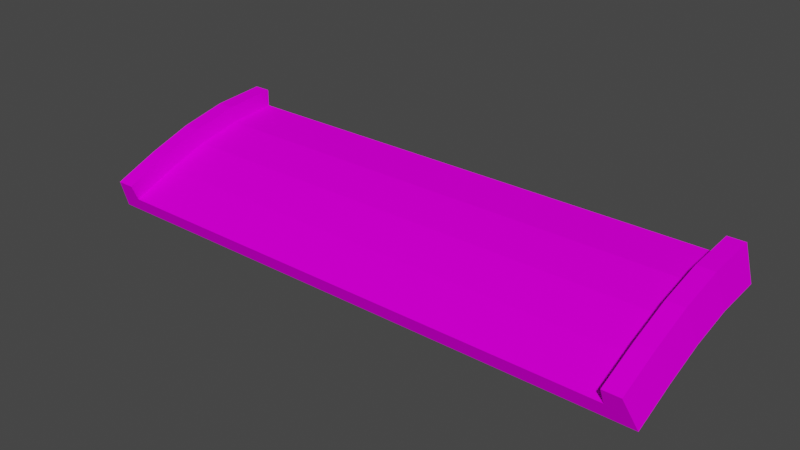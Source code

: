 # Source: jumpend_down.blend  (saved by Blender 3.3.6; exported with 4.5.12 LTS)
import bpy
from mathutils import Matrix  # noqa: F401  (used for matrix-valued properties, if any)

bpy.ops.wm.read_factory_settings(use_empty=True)
scene = bpy.context.scene
scene.name = 'Scene'

# ---- collections
col_collection = bpy.data.collections.new('Collection'); scene.collection.children.link(col_collection)

# ---- images (referenced by path relative to the original .blend; pixels are not part of the script)
import os
ASSET_DIR = os.environ.get("B2B_ASSET_DIR", "")  # directory of the original .blend (textures are referenced by path, not embedded)
HERE = os.path.dirname(os.path.abspath(__file__))  # packed textures are extracted next to this script under _unpacked/

def load_image(name, relpath, width, height, colorspace="sRGB"):
    """Load a texture the original file referenced (path relative to the .blend, or extracted next to this script)."""
    p = next((c for c in (os.path.join(HERE, relpath), os.path.join(ASSET_DIR, relpath)) if relpath and os.path.exists(c)), "")
    if p:
        img = bpy.data.images.load(p, check_existing=True)
        img.name = name
    else:  # same state as the original file: an image datablock whose file is absent (Cycles renders it pink)
        img = bpy.data.images.new(name, width, height)
        img.source = "FILE"
        img.filepath = "//" + (relpath or name)
    img.colorspace_settings.name = colorspace
    return img
img_trackset00_trk_startline_jpg_001 = load_image('trackset00_trk_startline.jpg.001', 'trackset00_trk_startline.jpg', 1024, 1024, 'sRGB')
img_trackset00_trk_c1_straight_png = load_image('trackset00_trk_c1_straight.png', 'trackset00_trk_c1_straight.png', 1024, 1024, 'sRGB')
img_trackset00_trk_sidewall_sand_png = load_image('trackset00_trk_sidewall_sand.png', 'trackset00_trk_sidewall_sand.png', 1024, 1024, 'sRGB')
img_trackset00_trk_c1_topend_png = load_image('trackset00_trk_c1_topend.png', 'trackset00_trk_c1_topend.png', 1024, 1024, 'sRGB')
img_trackset00_trk_startline_jpg_012 = load_image('trackset00_trk_startline.jpg.012', 'trackset00_trk_startline.jpg', 1024, 1024, 'sRGB')

# ---- materials (node trees are filled in below, after node groups)
mat_trackset00_trk_startline_png_001 = bpy.data.materials.new('trackset00_trk_startline.png.001')
mat_trackset00_trk_startline_png_001.alpha_threshold = 0.0
mat_trackset00_trk_startline_png_001.use_transparent_shadow = False
mat_trackset00_trk_startline_png_001.diffuse_color = (1.0, 1.0, 1.0, 1.0)
mat_trackset00_trk_startline_png_001.roughness = 0.5
mat_trackset00_trk_c1_straight = bpy.data.materials.new('trackset00_trk_c1_straight')
mat_trackset00_trk_c1_straight.alpha_threshold = 0.0
mat_trackset00_trk_c1_straight.use_transparent_shadow = False
mat_trackset00_trk_c1_straight.diffuse_color = (1.0, 1.0, 1.0, 1.0)
mat_trackset00_trk_c1_straight.roughness = 0.5
mat_trackset00_trk_sidewall_sand = bpy.data.materials.new('trackset00_trk_sidewall_sand')
mat_trackset00_trk_sidewall_sand.alpha_threshold = 0.0
mat_trackset00_trk_sidewall_sand.use_transparent_shadow = False
mat_trackset00_trk_sidewall_sand.diffuse_color = (1.0, 1.0, 1.0, 1.0)
mat_trackset00_trk_sidewall_sand.roughness = 0.5
mat_trackset00_trk_c1_topend = bpy.data.materials.new('trackset00_trk_c1_topend')
mat_trackset00_trk_c1_topend.alpha_threshold = 0.0
mat_trackset00_trk_c1_topend.use_transparent_shadow = False
mat_trackset00_trk_c1_topend.diffuse_color = (1.0, 1.0, 1.0, 1.0)
mat_trackset00_trk_c1_topend.roughness = 0.5
mat_trackset00_trk_startline_png = bpy.data.materials.new('trackset00_trk_startline.png')
mat_trackset00_trk_startline_png.alpha_threshold = 0.0
mat_trackset00_trk_startline_png.use_transparent_shadow = False
mat_trackset00_trk_startline_png.diffuse_color = (1.0, 1.0, 1.0, 1.0)
mat_trackset00_trk_startline_png.roughness = 0.5

# ---- material node trees
mat_trackset00_trk_startline_png_001.use_nodes = True; mat_trackset00_trk_startline_png_001.node_tree.nodes.clear()
_N = mat_trackset00_trk_startline_png_001.node_tree.nodes; _L = mat_trackset00_trk_startline_png_001.node_tree.links
n0 = _N.new('ShaderNodeBsdfDiffuse'); n0.name = 'Diffuse BSDF'; n0.location = (0, 0)
n1 = _N.new('ShaderNodeTexImage'); n1.name = 'Image Texture'; n1.location = (0, 0)
n1.image = img_trackset00_trk_startline_jpg_001
n2 = _N.new('ShaderNodeOutputMaterial'); n2.name = 'Material Output'; n2.location = (0, 0)
_L.new(n0.outputs[0], n2.inputs[0])
_L.new(n1.outputs[0], n0.inputs[0])
n2.is_active_output = True
mat_trackset00_trk_c1_straight.use_nodes = True; mat_trackset00_trk_c1_straight.node_tree.nodes.clear()
_N = mat_trackset00_trk_c1_straight.node_tree.nodes; _L = mat_trackset00_trk_c1_straight.node_tree.links
n0 = _N.new('ShaderNodeBsdfDiffuse'); n0.name = 'Diffuse BSDF'; n0.location = (0, 0)
n1 = _N.new('ShaderNodeTexImage'); n1.name = 'Image Texture'; n1.location = (0, 0)
n1.image = img_trackset00_trk_c1_straight_png
n2 = _N.new('ShaderNodeOutputMaterial'); n2.name = 'Material Output'; n2.location = (0, 0)
_L.new(n0.outputs[0], n2.inputs[0])
_L.new(n1.outputs[0], n0.inputs[0])
n2.is_active_output = True
mat_trackset00_trk_sidewall_sand.use_nodes = True; mat_trackset00_trk_sidewall_sand.node_tree.nodes.clear()
_N = mat_trackset00_trk_sidewall_sand.node_tree.nodes; _L = mat_trackset00_trk_sidewall_sand.node_tree.links
n0 = _N.new('ShaderNodeBsdfDiffuse'); n0.name = 'Diffuse BSDF'; n0.location = (0, 0)
n1 = _N.new('ShaderNodeTexImage'); n1.name = 'Image Texture'; n1.location = (0, 0)
n1.image = img_trackset00_trk_sidewall_sand_png
n2 = _N.new('ShaderNodeOutputMaterial'); n2.name = 'Material Output'; n2.location = (0, 0)
_L.new(n0.outputs[0], n2.inputs[0])
_L.new(n1.outputs[0], n0.inputs[0])
n2.is_active_output = True
mat_trackset00_trk_c1_topend.use_nodes = True; mat_trackset00_trk_c1_topend.node_tree.nodes.clear()
_N = mat_trackset00_trk_c1_topend.node_tree.nodes; _L = mat_trackset00_trk_c1_topend.node_tree.links
n0 = _N.new('ShaderNodeBsdfDiffuse'); n0.name = 'Diffuse BSDF'; n0.location = (0, 0)
n1 = _N.new('ShaderNodeTexImage'); n1.name = 'Image Texture'; n1.location = (0, 0)
n1.image = img_trackset00_trk_c1_topend_png
n2 = _N.new('ShaderNodeOutputMaterial'); n2.name = 'Material Output'; n2.location = (0, 0)
_L.new(n0.outputs[0], n2.inputs[0])
_L.new(n1.outputs[0], n0.inputs[0])
n2.is_active_output = True
mat_trackset00_trk_startline_png.use_nodes = True; mat_trackset00_trk_startline_png.node_tree.nodes.clear()
_N = mat_trackset00_trk_startline_png.node_tree.nodes; _L = mat_trackset00_trk_startline_png.node_tree.links
n0 = _N.new('ShaderNodeBsdfDiffuse'); n0.name = 'Diffuse BSDF'; n0.location = (0, 0)
n1 = _N.new('ShaderNodeTexImage'); n1.name = 'Image Texture'; n1.location = (0, 0)
n1.image = img_trackset00_trk_startline_jpg_012
n2 = _N.new('ShaderNodeOutputMaterial'); n2.name = 'Material Output'; n2.location = (0, 0)
_L.new(n0.outputs[0], n2.inputs[0])
_L.new(n1.outputs[0], n0.inputs[0])
n2.is_active_output = True

# ---- world
world_world = bpy.data.worlds.new('World'); scene.world = world_world
world_world.use_nodes = True; world_world.node_tree.nodes.clear()
_N = world_world.node_tree.nodes; _L = world_world.node_tree.links
n0 = _N.new('ShaderNodeOutputWorld'); n0.name = 'World Output'; n0.location = (300, 300)
n1 = _N.new('ShaderNodeBackground'); n1.name = 'Background'; n1.location = (10, 300)
n1.inputs[0].default_value = (0.05088, 0.05088, 0.05088, 1.0)
_L.new(n1.outputs[0], n0.inputs[0])
n0.is_active_output = True
world_world.color = (0.05088, 0.05088, 0.05088)
world_world.use_sun_shadow = False
world_world.sun_shadow_jitter_overblur = 0.0

# ---- meshes
me_track17_pmd0_mesh_001 = bpy.data.meshes.new('TRACK17.PMD0.mesh.001')
me_track17_pmd0_mesh_001.from_pydata([(-16.0, -5.385, -0.8709), (-15.0, -5.002, -1.795), (-15.0, -5.385, -0.8709), (16.5, -4.619, -2.719), (16.0, -5.385, -0.8709), (15.0, -5.385, -0.8709), (15.0, -5.002, -1.795), (-16.5, -4.619, -2.719), (-16.5, 5.381, -0.2187), (16.5, -2.155, -1.724), (-16.5, -2.155, -1.724), (16.5, 0.1909, -0.9315), (-16.5, 0.1909, -0.9315), (16.5, 2.632, -0.4078), (-16.5, 2.632, -0.4078), (-15.0, 5.381, 0.7813), (15.0, 5.381, 1.781), (-16.0, 5.381, 1.781), (16.0, 2.342, 1.561), (-15.0, -2.856, 0.1461), (-15.0, -2.506, -0.7906), (-15.0, -0.3409, 0.9869), (-15.0, -0.07362, 0.02327), (-15.0, 2.342, 1.561), (-15.0, 2.49, 0.5722), (-16.0, -2.856, 0.1461), (-16.0, -0.3409, 0.9869), (-16.0, 2.342, 1.561), (15.0, -2.506, -0.7906), (15.0, -2.856, 0.1461), (15.0, -0.07362, 0.02327), (15.0, -0.3409, 0.9869), (15.0, 2.49, 0.5722), (15.0, 2.342, 1.561), (16.0, -2.856, 0.1461), (16.0, -0.3409, 0.9869), (16.0, 5.381, 1.781), (16.5, 5.381, -0.2187), (15.0, 5.381, 0.7813), (-15.0, 5.381, 1.781)], [], [(6, 3, 4, 5), (7, 1, 2, 0), (7, 3, 6, 1), (3, 9, 10, 7), (9, 11, 12, 10), (11, 13, 14, 12), (13, 37, 8, 14), (18, 36, 37, 13), (2, 19, 20, 1), (19, 21, 22, 20), (21, 23, 24, 22), (23, 39, 15, 24), (0, 25, 19, 2), (25, 26, 21, 19), (26, 27, 23, 21), (27, 17, 39, 23), (7, 10, 25, 0), (10, 12, 26, 25), (12, 14, 27, 26), (14, 8, 17, 27), (6, 28, 29, 5), (28, 30, 31, 29), (30, 32, 33, 31), (32, 38, 16, 33), (5, 29, 34, 4), (29, 31, 35, 34), (31, 33, 18, 35), (33, 16, 36, 18), (4, 34, 9, 3), (34, 35, 11, 9), (35, 18, 13, 11), (1, 20, 28, 6), (20, 22, 30, 28), (22, 24, 32, 30), (24, 15, 38, 32), (15, 8, 17, 39), (37, 38, 16, 36), (37, 8, 15, 38)])
me_track17_pmd0_mesh_001.polygons.foreach_set('material_index', [0, 0, 0, 1, 1, 1, 1, 2, 2, 2, 2, 2, 2, 2, 2, 2, 2, 2, 2, 2, 2, 2, 2, 2, 2, 2, 2, 2, 2, 2, 2, 3, 3, 3, 3, 4, 4, 4])
_uv = me_track17_pmd0_mesh_001.uv_layers.new(name='UVMap')
_uv.uv.foreach_set('vector', [0.4516, 0.3227, 0.4943, 0.2704, 0.4858, 0.3731, 0.4602, 0.3726, 0.4943, 0.2704, 0.4516, 0.3227, 0.4602, 0.3726, 0.4858, 0.3731, 0.4697, 0.2715, 0.02285, 0.2716, 0.04274, 0.3351, 0.4507, 0.3349, 0.7374, 0.004225, 0.7374, -0.01782, 0.2671, -0.01782, 0.2671, 0.004225, 0.7374, 0.004225, 0.7374, -0.01782, 0.2671, -0.01782, 0.2671, 0.004225, 0.7374, 0.004225, 0.7374, -0.01782, 0.2671, -0.01782, 0.2671, 0.004225, 0.7374, 0.004225, 0.7374, -0.01782, 0.2671, -0.01782, 0.2671, 0.004225, 0.5, 0.375, 0.5, 0.5, 0.75, 0.5, 0.75, 0.375, 0.25, 0.0, 0.25, 0.125, 0.0, 0.125, 0.0, 0.0, 0.25, 0.125, 0.25, 0.25, 0.0, 0.25, 0.0, 0.125, 0.25, 0.25, 0.25, 0.375, 0.0, 0.375, 0.0, 0.25, 0.25, 0.375, 0.25, 0.5, 0.0, 0.5, 0.0, 0.375, 0.25, 0.0, 0.25, 0.125, 0.5, 0.125, 0.5, 0.0, 0.25, 0.125, 0.25, 0.25, 0.5, 0.25, 0.5, 0.125, 0.25, 0.25, 0.25, 0.375, 0.5, 0.375, 0.5, 0.25, 0.25, 0.375, 0.25, 0.5, 0.5, 0.5, 0.5, 0.375, 0.75, 0.0, 0.75, 0.125, 0.5, 0.125, 0.5, 0.0, 0.75, 0.125, 0.75, 0.25, 0.5, 0.25, 0.5, 0.125, 0.75, 0.25, 0.75, 0.375, 0.5, 0.375, 0.5, 0.25, 0.75, 0.375, 0.75, 0.5, 0.5, 0.5, 0.5, 0.375, 0.0, 0.0, 0.0, 0.125, 0.25, 0.125, 0.25, 0.0, 0.0, 0.125, 0.0, 0.25, 0.25, 0.25, 0.25, 0.125, 0.0, 0.25, 0.0, 0.375, 0.25, 0.375, 0.25, 0.25, 0.0, 0.375, 0.0, 0.5, 0.25, 0.5, 0.25, 0.375, 0.5, 0.0, 0.5, 0.125, 0.25, 0.125, 0.25, 0.0, 0.5, 0.125, 0.5, 0.25, 0.25, 0.25, 0.25, 0.125, 0.5, 0.25, 0.5, 0.375, 0.25, 0.375, 0.25, 0.25, 0.5, 0.375, 0.5, 0.5, 0.25, 0.5, 0.25, 0.375, 0.5, 0.0, 0.5, 0.125, 0.75, 0.125, 0.75, 0.0, 0.5, 0.125, 0.5, 0.25, 0.75, 0.25, 0.75, 0.125, 0.5, 0.25, 0.5, 0.375, 0.75, 0.375, 0.75, 0.25, 1.0, 1.0, 1.0, 0.75, 0.0, 0.75, 0.0, 1.0, 1.0, 0.75, 1.0, 0.5, 0.0, 0.5, 0.0, 0.75, 1.0, 0.5, 1.0, 0.25, 0.0, 0.25, 0.0, 0.5, 1.0, 0.25, 1.0, 0.0, 0.0, 0.0, 0.0, 0.25, 0.4516, 0.3227, 0.4943, 0.2704, 0.4858, 0.3731, 0.4602, 0.3726, 0.4943, 0.2704, 0.4516, 0.3227, 0.4602, 0.3726, 0.4858, 0.3731, 0.4697, 0.2715, 0.02285, 0.2716, 0.04274, 0.3351, 0.4507, 0.3349])
me_track17_pmd0_mesh_001.materials.append(mat_trackset00_trk_startline_png_001)
me_track17_pmd0_mesh_001.materials.append(mat_trackset00_trk_c1_straight)
me_track17_pmd0_mesh_001.materials.append(mat_trackset00_trk_sidewall_sand)
me_track17_pmd0_mesh_001.materials.append(mat_trackset00_trk_c1_topend)
me_track17_pmd0_mesh_001.materials.append(mat_trackset00_trk_startline_png)
me_track17_pmd0_mesh_001.use_remesh_preserve_volume = False
me_track17_pmd0_mesh_001.use_remesh_preserve_attributes = False
me_track17_pmd0_mesh_001.use_mirror_vertex_groups = False
me_track17_pmd0_mesh_001.update()

# ---- objects
ob_main = bpy.data.objects.new('main', me_track17_pmd0_mesh_001)
ob_z = bpy.data.objects.new('z', None)
ob_z2 = bpy.data.objects.new('z2', None)
ob_empty_002 = bpy.data.objects.new('Empty.002', None)
ob_empty_003 = bpy.data.objects.new('Empty.003', None)
ob_empty_004 = bpy.data.objects.new('Empty.004', None)
ob_empty_005 = bpy.data.objects.new('Empty.005', None)
ob_empty_006 = bpy.data.objects.new('Empty.006', None)
ob_empty_007 = bpy.data.objects.new('Empty.007', None)

# ---- transforms, parenting, visibility, modifiers, constraints
ob_main.location = (0.0, 0.0, 0.0)
ob_main.lineart.crease_threshold = 0.0
ob_z.location = (-1.526e-05, -4.619, -2.719)
ob_z2.location = (1.907e-06, 5.381, -0.2187)
ob_empty_002.parent = ob_empty_006
ob_empty_002.location = (-15.0, -4.866, -1.795)
ob_empty_003.parent = ob_empty_006
ob_empty_003.location = (-15.0, 5.234, 0.7813)
ob_empty_004.parent = ob_empty_007
ob_empty_004.location = (15.0, -4.889, -1.795)
ob_empty_005.parent = ob_empty_007
ob_empty_005.location = (15.0, 5.182, 0.7813)
ob_empty_006.parent = ob_z
ob_empty_006.matrix_parent_inverse = Matrix(((1.0, -0.0, 0.0, 1.526e-05), (-0.0, 1.0, -0.0, 4.619), (-0.0, -0.0, 1.0, 2.719), (-0.0, 0.0, -0.0, 1.0)))
ob_empty_006.location = (0.0, 0.0, 0.0)
ob_empty_007.parent = ob_z
ob_empty_007.matrix_parent_inverse = Matrix(((1.0, -0.0, 0.0, 1.526e-05), (-0.0, 1.0, -0.0, 4.619), (-0.0, -0.0, 1.0, 2.719), (-0.0, 0.0, -0.0, 1.0)))
ob_empty_007.location = (0.0, 0.0, 0.0)

# ---- collection membership
col_collection.objects.link(ob_main)
col_collection.objects.link(ob_z)
col_collection.objects.link(ob_z2)
col_collection.objects.link(ob_empty_002)
col_collection.objects.link(ob_empty_003)
col_collection.objects.link(ob_empty_004)
col_collection.objects.link(ob_empty_005)
col_collection.objects.link(ob_empty_006)
col_collection.objects.link(ob_empty_007)

# ---- scene / render settings (as saved in the file)
scene.frame_start = 1; scene.frame_end = 250; scene.frame_set(1)
scene.render.engine = 'BLENDER_EEVEE_NEXT'
scene.cycles.sampling_pattern = 'TABULATED_SOBOL'
scene.cycles.use_light_tree = False
scene.view_settings.view_transform = 'Filmic'
bpy.context.view_layer.update()

# ---- added for rendering (the .blend has no active camera and no usable light): camera, sun
cam_auto = bpy.data.cameras.new('AutoCamera')
cam_auto.lens = 50.0
cam_auto.sensor_width = 36.0
cam_auto.clip_end = 1000.0
ob_auto_camera = bpy.data.objects.new('AutoCamera', cam_auto)
scene.collection.objects.link(ob_auto_camera)
ob_auto_camera.location = (32.3848, -38.8638, 25.4391)
ob_auto_camera.rotation_euler = (1.09748, -7.21219e-08, 0.694738)
scene.camera = ob_auto_camera
light_auto_sun = bpy.data.lights.new('AutoSun', 'SUN')
light_auto_sun.energy = 3.0
light_auto_sun.angle = 0.0523599
ob_auto_sun = bpy.data.objects.new('AutoSun', light_auto_sun)
scene.collection.objects.link(ob_auto_sun)
ob_auto_sun.rotation_euler = (0.872665, 0.174533, 0.523599)
bpy.context.view_layer.update()
